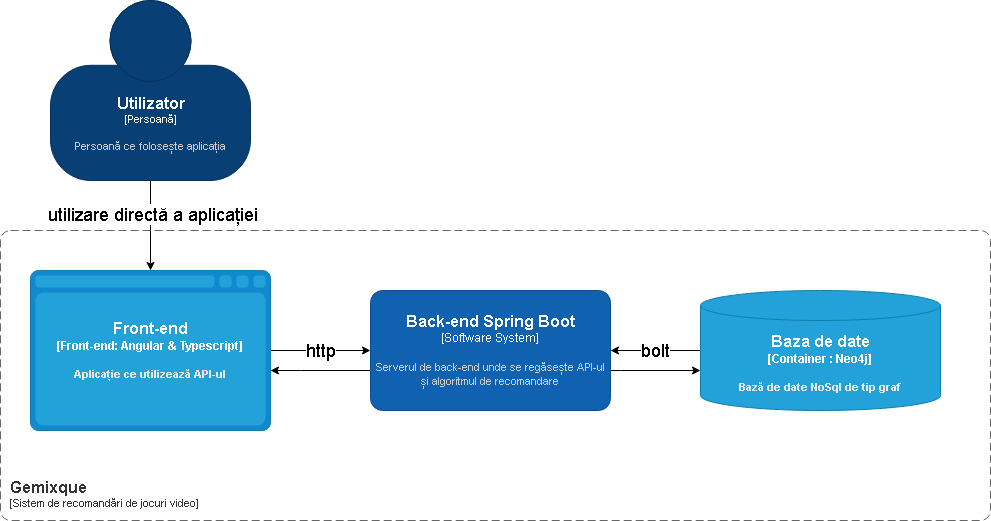

The diagram above was exported from draw.io. Its source (the exported page's mxGraphModel, read from the mxfile embedded in the PNG):
<mxGraphModel dx="1422" dy="738" grid="1" gridSize="10" guides="1" tooltips="1" connect="1" arrows="1" fold="1" page="1" pageScale="1" pageWidth="850" pageHeight="1100" math="0" shadow="0">
  <root>
    <mxCell id="0" />
    <mxCell id="1" parent="0" />
    <mxCell id="ggnetmRvjIGIQfBB2DYs-25" style="edgeStyle=orthogonalEdgeStyle;rounded=0;orthogonalLoop=1;jettySize=auto;html=1;fontSize=18;" edge="1" parent="1" source="ggnetmRvjIGIQfBB2DYs-14" target="ggnetmRvjIGIQfBB2DYs-17">
      <mxGeometry relative="1" as="geometry" />
    </mxCell>
    <mxCell id="ggnetmRvjIGIQfBB2DYs-26" value="utilizare directă a aplicației" style="edgeLabel;html=1;align=center;verticalAlign=middle;resizable=0;points=[];fontSize=18;" vertex="1" connectable="0" parent="ggnetmRvjIGIQfBB2DYs-25">
      <mxGeometry x="-0.2667" y="1" relative="1" as="geometry">
        <mxPoint as="offset" />
      </mxGeometry>
    </mxCell>
    <object placeholders="1" c4Name="Utilizator" c4Type="Persoană" c4Description="Persoană ce folosește aplicația" label="&lt;font style=&quot;font-size: 16px&quot;&gt;&lt;b&gt;%c4Name%&lt;/b&gt;&lt;/font&gt;&lt;div&gt;[%c4Type%]&lt;/div&gt;&lt;br&gt;&lt;div&gt;&lt;font style=&quot;font-size: 11px&quot;&gt;&lt;font color=&quot;#cccccc&quot;&gt;%c4Description%&lt;/font&gt;&lt;/div&gt;" id="ggnetmRvjIGIQfBB2DYs-14">
      <mxCell style="html=1;fontSize=11;dashed=0;whitespace=wrap;fillColor=#083F75;strokeColor=#06315C;fontColor=#ffffff;shape=mxgraph.c4.person2;align=center;metaEdit=1;points=[[0.5,0,0],[1,0.5,0],[1,0.75,0],[0.75,1,0],[0.5,1,0],[0.25,1,0],[0,0.75,0],[0,0.5,0]];resizable=0;" vertex="1" parent="1">
        <mxGeometry x="180" y="150" width="200" height="180" as="geometry" />
      </mxCell>
    </object>
    <object placeholders="1" c4Name="Gemixque" c4Type="SystemScopeBoundary" c4Application="Sistem de recomandări de jocuri video" label="&lt;font style=&quot;font-size: 16px&quot;&gt;&lt;b&gt;&lt;div style=&quot;text-align: left&quot;&gt;%c4Name%&lt;/div&gt;&lt;/b&gt;&lt;/font&gt;&lt;div style=&quot;text-align: left&quot;&gt;[%c4Application%]&lt;/div&gt;" id="ggnetmRvjIGIQfBB2DYs-15">
      <mxCell style="rounded=1;fontSize=11;whiteSpace=wrap;html=1;dashed=1;arcSize=20;fillColor=none;strokeColor=#666666;fontColor=#333333;labelBackgroundColor=none;align=left;verticalAlign=bottom;labelBorderColor=none;spacingTop=0;spacing=10;dashPattern=8 4;metaEdit=1;rotatable=0;perimeter=rectanglePerimeter;noLabel=0;labelPadding=0;allowArrows=0;connectable=0;expand=0;recursiveResize=0;editable=1;pointerEvents=0;absoluteArcSize=1;points=[[0.25,0,0],[0.5,0,0],[0.75,0,0],[1,0.25,0],[1,0.5,0],[1,0.75,0],[0.75,1,0],[0.5,1,0],[0.25,1,0],[0,0.75,0],[0,0.5,0],[0,0.25,0]];" vertex="1" parent="1">
        <mxGeometry x="130" y="380" width="990" height="290" as="geometry" />
      </mxCell>
    </object>
    <mxCell id="ggnetmRvjIGIQfBB2DYs-22" value="http" style="edgeStyle=orthogonalEdgeStyle;rounded=0;orthogonalLoop=1;jettySize=auto;html=1;entryX=0;entryY=0.5;entryDx=0;entryDy=0;entryPerimeter=0;fontSize=18;" edge="1" parent="1" source="ggnetmRvjIGIQfBB2DYs-17" target="ggnetmRvjIGIQfBB2DYs-19">
      <mxGeometry relative="1" as="geometry" />
    </mxCell>
    <object placeholders="1" c4Type="Front-end" c4Container="Front-end" c4Technology="Angular &amp; Typescript" c4Description="Aplicație ce utilizează API-ul " label="&lt;font style=&quot;font-size: 16px&quot;&gt;&lt;b&gt;%c4Type%&lt;/font&gt;&lt;div&gt;[%c4Container%:&amp;nbsp;%c4Technology%]&lt;/div&gt;&lt;br&gt;&lt;div&gt;&lt;font style=&quot;font-size: 11px&quot;&gt;&lt;font color=&quot;#E6E6E6&quot;&gt;%c4Description%&lt;/font&gt;&lt;/div&gt;" id="ggnetmRvjIGIQfBB2DYs-17">
      <mxCell style="shape=mxgraph.c4.webBrowserContainer;whiteSpace=wrap;html=1;boundedLbl=1;rounded=0;labelBackgroundColor=none;fillColor=#118ACD;fontSize=12;fontColor=#ffffff;align=center;strokeColor=#0E7DAD;metaEdit=1;points=[[0.5,0,0],[1,0.25,0],[1,0.5,0],[1,0.75,0],[0.5,1,0],[0,0.75,0],[0,0.5,0],[0,0.25,0]];resizable=0;" vertex="1" parent="1">
        <mxGeometry x="160" y="420" width="240" height="160" as="geometry" />
      </mxCell>
    </object>
    <mxCell id="ggnetmRvjIGIQfBB2DYs-23" value="bolt" style="edgeStyle=orthogonalEdgeStyle;rounded=0;orthogonalLoop=1;jettySize=auto;html=1;entryX=1;entryY=0.5;entryDx=0;entryDy=0;entryPerimeter=0;fontSize=18;" edge="1" parent="1" source="ggnetmRvjIGIQfBB2DYs-18" target="ggnetmRvjIGIQfBB2DYs-19">
      <mxGeometry relative="1" as="geometry" />
    </mxCell>
    <object placeholders="1" c4Type="Baza de date" c4Container="Container " c4Technology="Neo4j" c4Description="Bază de date NoSql de tip graf" label="&lt;font style=&quot;font-size: 16px&quot;&gt;&lt;b&gt;%c4Type%&lt;/font&gt;&lt;div&gt;[%c4Container%:&amp;nbsp;%c4Technology%]&lt;/div&gt;&lt;br&gt;&lt;div&gt;&lt;font style=&quot;font-size: 11px&quot;&gt;&lt;font color=&quot;#E6E6E6&quot;&gt;%c4Description%&lt;/font&gt;&lt;/div&gt;" id="ggnetmRvjIGIQfBB2DYs-18">
      <mxCell style="shape=cylinder3;size=15;whiteSpace=wrap;html=1;boundedLbl=1;rounded=0;labelBackgroundColor=none;fillColor=#23A2D9;fontSize=12;fontColor=#ffffff;align=center;strokeColor=#0E7DAD;metaEdit=1;points=[[0.5,0,0],[1,0.25,0],[1,0.5,0],[1,0.75,0],[0.5,1,0],[0,0.75,0],[0,0.5,0],[0,0.25,0]];resizable=0;" vertex="1" parent="1">
        <mxGeometry x="830" y="440" width="240" height="120" as="geometry" />
      </mxCell>
    </object>
    <mxCell id="ggnetmRvjIGIQfBB2DYs-20" style="edgeStyle=orthogonalEdgeStyle;rounded=0;orthogonalLoop=1;jettySize=auto;html=1;" edge="1" parent="1" source="ggnetmRvjIGIQfBB2DYs-19" target="ggnetmRvjIGIQfBB2DYs-18">
      <mxGeometry relative="1" as="geometry">
        <Array as="points">
          <mxPoint x="750" y="520" />
          <mxPoint x="750" y="520" />
        </Array>
      </mxGeometry>
    </mxCell>
    <mxCell id="ggnetmRvjIGIQfBB2DYs-24" style="edgeStyle=orthogonalEdgeStyle;rounded=0;orthogonalLoop=1;jettySize=auto;html=1;" edge="1" parent="1" source="ggnetmRvjIGIQfBB2DYs-19" target="ggnetmRvjIGIQfBB2DYs-17">
      <mxGeometry relative="1" as="geometry">
        <Array as="points">
          <mxPoint x="430" y="520" />
          <mxPoint x="430" y="520" />
        </Array>
      </mxGeometry>
    </mxCell>
    <object placeholders="1" c4Name="Back-end Spring Boot" c4Type="Software System" c4Description="Serverul de back-end unde se regăsește API-ul și algoritmul de recomandare" label="&lt;font style=&quot;font-size: 16px&quot;&gt;&lt;b&gt;%c4Name%&lt;/b&gt;&lt;/font&gt;&lt;div&gt;[%c4Type%]&lt;/div&gt;&lt;br&gt;&lt;div&gt;&lt;font style=&quot;font-size: 11px&quot;&gt;&lt;font color=&quot;#cccccc&quot;&gt;%c4Description%&lt;/font&gt;&lt;/div&gt;" id="ggnetmRvjIGIQfBB2DYs-19">
      <mxCell style="rounded=1;whiteSpace=wrap;html=1;labelBackgroundColor=none;fillColor=#1061B0;fontColor=#ffffff;align=center;arcSize=10;strokeColor=#0D5091;metaEdit=1;resizable=0;points=[[0.25,0,0],[0.5,0,0],[0.75,0,0],[1,0.25,0],[1,0.5,0],[1,0.75,0],[0.75,1,0],[0.5,1,0],[0.25,1,0],[0,0.75,0],[0,0.5,0],[0,0.25,0]];" vertex="1" parent="1">
        <mxGeometry x="500" y="440" width="240" height="120" as="geometry" />
      </mxCell>
    </object>
  </root>
</mxGraphModel>